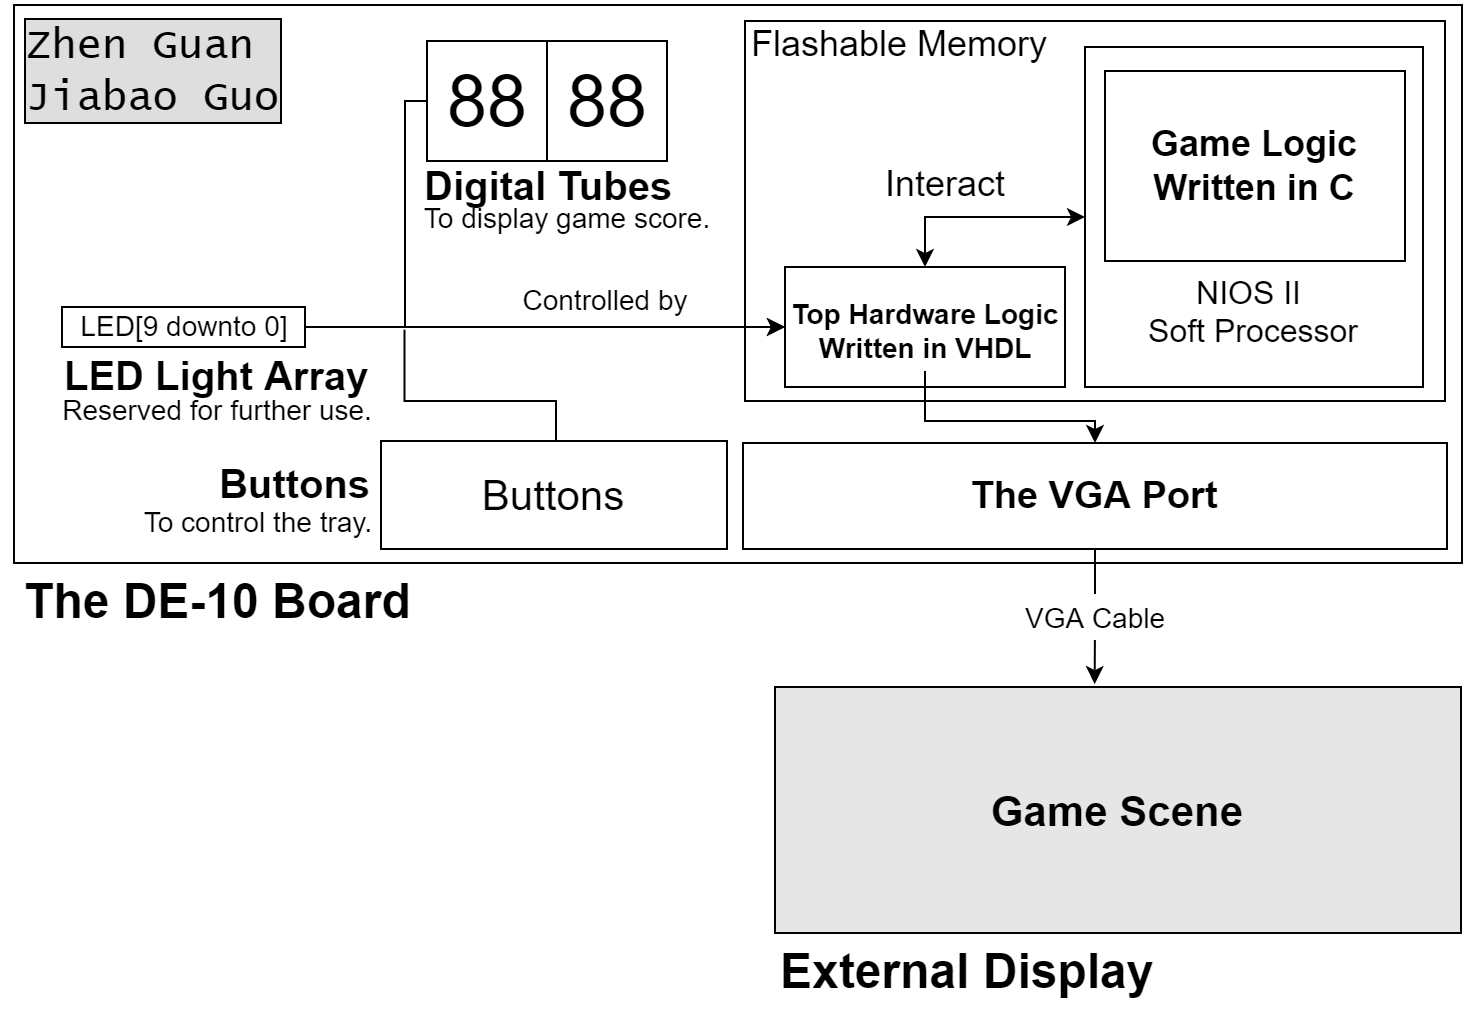

The diagram above was exported from draw.io. Its source (the exported page's mxGraphModel, read from the mxfile embedded in the PNG):
<mxGraphModel dx="916" dy="751" grid="1" gridSize="10" guides="1" tooltips="1" connect="1" arrows="1" fold="1" page="1" pageScale="1" pageWidth="827" pageHeight="1169" math="0" shadow="0">
  <root>
    <mxCell id="0" />
    <mxCell id="1" parent="0" />
    <mxCell id="N48xvy7yoE3VE_7wrO42-1" value="" style="rounded=0;whiteSpace=wrap;html=1;" parent="1" vertex="1">
      <mxGeometry x="7.5" y="12" width="724" height="279" as="geometry" />
    </mxCell>
    <mxCell id="N48xvy7yoE3VE_7wrO42-20" value="" style="rounded=0;whiteSpace=wrap;html=1;fontFamily=Helvetica;fontSize=16;" parent="1" vertex="1">
      <mxGeometry x="373" y="20" width="350" height="190" as="geometry" />
    </mxCell>
    <mxCell id="N48xvy7yoE3VE_7wrO42-2" value="&lt;h1&gt;The DE-10 Board&lt;/h1&gt;" style="text;html=1;strokeColor=none;fillColor=none;spacing=5;spacingTop=-20;whiteSpace=wrap;overflow=hidden;rounded=0;" parent="1" vertex="1">
      <mxGeometry x="7.5" y="291" width="210" height="45" as="geometry" />
    </mxCell>
    <mxCell id="N48xvy7yoE3VE_7wrO42-26" style="edgeStyle=orthogonalEdgeStyle;rounded=0;orthogonalLoop=1;jettySize=auto;html=1;entryX=0;entryY=0.5;entryDx=0;entryDy=0;fontFamily=Helvetica;fontSize=18;" parent="1" source="N48xvy7yoE3VE_7wrO42-6" target="N48xvy7yoE3VE_7wrO42-22" edge="1">
      <mxGeometry relative="1" as="geometry" />
    </mxCell>
    <mxCell id="N48xvy7yoE3VE_7wrO42-6" value="LED[9 downto 0]" style="rounded=0;whiteSpace=wrap;html=1;fontSize=14;" parent="1" vertex="1">
      <mxGeometry x="31.5" y="163" width="121.5" height="20" as="geometry" />
    </mxCell>
    <mxCell id="N48xvy7yoE3VE_7wrO42-7" value="&lt;h1&gt;&lt;span style=&quot;font-size: 20px&quot;&gt;LED Light Array&lt;/span&gt;&lt;/h1&gt;" style="text;html=1;strokeColor=none;fillColor=none;spacing=5;spacingTop=-20;whiteSpace=wrap;overflow=hidden;rounded=0;" parent="1" vertex="1">
      <mxGeometry x="27.5" y="177" width="190" height="40" as="geometry" />
    </mxCell>
    <mxCell id="N48xvy7yoE3VE_7wrO42-8" value="Reserved for further use." style="text;html=1;align=center;verticalAlign=middle;resizable=0;points=[];autosize=1;strokeColor=none;fillColor=none;fontSize=14;" parent="1" vertex="1">
      <mxGeometry x="23.5" y="205" width="170" height="20" as="geometry" />
    </mxCell>
    <mxCell id="N48xvy7yoE3VE_7wrO42-10" value="" style="rounded=0;whiteSpace=wrap;html=1;fontFamily=Times New Roman;fontSize=36;" parent="1" vertex="1">
      <mxGeometry x="214" y="30" width="60" height="60" as="geometry" />
    </mxCell>
    <mxCell id="N48xvy7yoE3VE_7wrO42-28" style="edgeStyle=orthogonalEdgeStyle;rounded=0;orthogonalLoop=1;jettySize=auto;html=1;entryX=0;entryY=0.5;entryDx=0;entryDy=0;fontFamily=Helvetica;fontSize=18;" parent="1" source="N48xvy7yoE3VE_7wrO42-11" target="N48xvy7yoE3VE_7wrO42-22" edge="1">
      <mxGeometry relative="1" as="geometry">
        <Array as="points">
          <mxPoint x="203" y="60" />
          <mxPoint x="203" y="173" />
        </Array>
      </mxGeometry>
    </mxCell>
    <mxCell id="N48xvy7yoE3VE_7wrO42-11" value="&lt;font style=&quot;font-size: 36px&quot;&gt;88&lt;/font&gt;" style="text;html=1;align=center;verticalAlign=middle;resizable=0;points=[];autosize=1;strokeColor=none;fillColor=none;fontSize=14;" parent="1" vertex="1">
      <mxGeometry x="214" y="45" width="60" height="30" as="geometry" />
    </mxCell>
    <mxCell id="N48xvy7yoE3VE_7wrO42-12" value="&lt;h1&gt;&lt;font style=&quot;font-size: 20px ; line-height: 0.7&quot;&gt;Digital Tubes&lt;/font&gt;&lt;/h1&gt;" style="text;html=1;strokeColor=none;fillColor=none;spacing=5;spacingTop=-20;whiteSpace=wrap;overflow=hidden;rounded=0;" parent="1" vertex="1">
      <mxGeometry x="208" y="82" width="190" height="40" as="geometry" />
    </mxCell>
    <mxCell id="N48xvy7yoE3VE_7wrO42-13" value="To display game score." style="text;html=1;align=center;verticalAlign=middle;resizable=0;points=[];autosize=1;strokeColor=none;fillColor=none;fontSize=14;" parent="1" vertex="1">
      <mxGeometry x="204" y="109" width="160" height="20" as="geometry" />
    </mxCell>
    <mxCell id="N48xvy7yoE3VE_7wrO42-21" value="&lt;h1 style=&quot;font-size: 18px&quot;&gt;&lt;span style=&quot;font-weight: normal&quot;&gt;Flashable Memory&lt;/span&gt;&lt;/h1&gt;" style="text;html=1;strokeColor=none;fillColor=none;spacing=5;spacingTop=-20;whiteSpace=wrap;overflow=hidden;rounded=0;fontSize=18;align=center;" parent="1" vertex="1">
      <mxGeometry x="360" y="20" width="181" height="29" as="geometry" />
    </mxCell>
    <mxCell id="N48xvy7yoE3VE_7wrO42-29" style="edgeStyle=orthogonalEdgeStyle;rounded=0;orthogonalLoop=1;jettySize=auto;html=1;entryX=0;entryY=0.5;entryDx=0;entryDy=0;fontFamily=Helvetica;fontSize=18;startArrow=classic;startFill=1;" parent="1" source="N48xvy7yoE3VE_7wrO42-22" target="N48xvy7yoE3VE_7wrO42-19" edge="1">
      <mxGeometry relative="1" as="geometry">
        <Array as="points">
          <mxPoint x="463" y="118" />
        </Array>
      </mxGeometry>
    </mxCell>
    <mxCell id="N48xvy7yoE3VE_7wrO42-22" value="&lt;font face=&quot;Helvetica&quot; style=&quot;font-size: 18px&quot;&gt;&lt;br&gt;&lt;/font&gt;" style="rounded=0;whiteSpace=wrap;html=1;fontFamily=Times New Roman;fontSize=36;fontStyle=1" parent="1" vertex="1">
      <mxGeometry x="393" y="143" width="140" height="60" as="geometry" />
    </mxCell>
    <mxCell id="N48xvy7yoE3VE_7wrO42-24" value="&lt;font style=&quot;font-size: 14px;&quot;&gt;Controlled by&lt;/font&gt;" style="text;html=1;align=center;verticalAlign=middle;resizable=0;points=[];autosize=1;strokeColor=none;fillColor=none;fontSize=14;fontFamily=Helvetica;" parent="1" vertex="1">
      <mxGeometry x="253" y="150" width="100" height="20" as="geometry" />
    </mxCell>
    <mxCell id="N48xvy7yoE3VE_7wrO42-19" value="&lt;font style=&quot;font-size: 16px&quot;&gt;&lt;br&gt;&lt;br&gt;&lt;br&gt;&lt;br&gt;&lt;br&gt;NIOS II &lt;br&gt;Soft Processor&lt;/font&gt;" style="rounded=0;whiteSpace=wrap;html=1;fontFamily=Helvetica;fontSize=14;" parent="1" vertex="1">
      <mxGeometry x="543" y="33" width="169" height="170" as="geometry" />
    </mxCell>
    <mxCell id="N48xvy7yoE3VE_7wrO42-30" value="Interact" style="text;html=1;align=center;verticalAlign=middle;resizable=0;points=[];autosize=1;strokeColor=none;fillColor=none;fontSize=18;fontFamily=Helvetica;" parent="1" vertex="1">
      <mxGeometry x="433" y="87" width="80" height="30" as="geometry" />
    </mxCell>
    <mxCell id="N48xvy7yoE3VE_7wrO42-31" value="&lt;b&gt;Game Logic&lt;br&gt;Written in C&lt;/b&gt;" style="rounded=0;whiteSpace=wrap;html=1;fontFamily=Helvetica;fontSize=18;" parent="1" vertex="1">
      <mxGeometry x="553" y="45" width="150" height="95" as="geometry" />
    </mxCell>
    <mxCell id="p6sO5sFZ9Yejkpof5qdv-11" style="edgeStyle=orthogonalEdgeStyle;rounded=0;orthogonalLoop=1;jettySize=auto;html=1;fontSize=21;" edge="1" parent="1" source="N48xvy7yoE3VE_7wrO42-32" target="p6sO5sFZ9Yejkpof5qdv-9">
      <mxGeometry relative="1" as="geometry">
        <Array as="points">
          <mxPoint x="463" y="220" />
          <mxPoint x="548" y="220" />
        </Array>
      </mxGeometry>
    </mxCell>
    <mxCell id="N48xvy7yoE3VE_7wrO42-32" value="Top Hardware Logic&lt;br style=&quot;font-size: 14px;&quot;&gt;Written in VHDL" style="text;html=1;align=center;verticalAlign=middle;resizable=0;points=[];autosize=1;strokeColor=none;fillColor=none;fontSize=14;fontFamily=Helvetica;fontStyle=1" parent="1" vertex="1">
      <mxGeometry x="388" y="155" width="150" height="40" as="geometry" />
    </mxCell>
    <mxCell id="p6sO5sFZ9Yejkpof5qdv-1" value="&lt;font style=&quot;font-size: 21px&quot;&gt;&lt;b&gt;Game Scene&lt;/b&gt;&lt;/font&gt;" style="rounded=0;whiteSpace=wrap;html=1;labelBackgroundColor=none;labelBorderColor=none;fillColor=#E6E6E6;" vertex="1" parent="1">
      <mxGeometry x="388" y="353" width="343" height="123" as="geometry" />
    </mxCell>
    <mxCell id="p6sO5sFZ9Yejkpof5qdv-3" value="&lt;h1&gt;External Display&lt;/h1&gt;" style="text;html=1;strokeColor=none;fillColor=none;spacing=5;spacingTop=-20;whiteSpace=wrap;overflow=hidden;rounded=0;" vertex="1" parent="1">
      <mxGeometry x="386" y="476" width="210" height="45" as="geometry" />
    </mxCell>
    <mxCell id="p6sO5sFZ9Yejkpof5qdv-10" value="&lt;font style=&quot;font-size: 14px&quot;&gt;VGA Cable&lt;/font&gt;" style="edgeStyle=orthogonalEdgeStyle;rounded=0;orthogonalLoop=1;jettySize=auto;html=1;entryX=0.466;entryY=-0.012;entryDx=0;entryDy=0;entryPerimeter=0;fontSize=19;" edge="1" parent="1" source="p6sO5sFZ9Yejkpof5qdv-9" target="p6sO5sFZ9Yejkpof5qdv-1">
      <mxGeometry relative="1" as="geometry" />
    </mxCell>
    <mxCell id="p6sO5sFZ9Yejkpof5qdv-9" value="&lt;b&gt;&lt;font style=&quot;font-size: 19px&quot;&gt;The VGA Port&lt;/font&gt;&lt;/b&gt;" style="rounded=0;whiteSpace=wrap;html=1;" vertex="1" parent="1">
      <mxGeometry x="372" y="231" width="352" height="53" as="geometry" />
    </mxCell>
    <mxCell id="p6sO5sFZ9Yejkpof5qdv-15" style="edgeStyle=orthogonalEdgeStyle;rounded=0;orthogonalLoop=1;jettySize=auto;html=1;entryX=0.917;entryY=-0.065;entryDx=0;entryDy=0;entryPerimeter=0;fontSize=21;strokeColor=default;endArrow=none;endFill=0;" edge="1" parent="1">
      <mxGeometry relative="1" as="geometry">
        <mxPoint x="278.5" y="230" as="sourcePoint" />
        <mxPoint x="202.73000000000002" y="174.39999999999998" as="targetPoint" />
        <Array as="points">
          <mxPoint x="279" y="210" />
          <mxPoint x="203" y="210" />
        </Array>
      </mxGeometry>
    </mxCell>
    <mxCell id="p6sO5sFZ9Yejkpof5qdv-13" value="Buttons" style="rounded=0;whiteSpace=wrap;html=1;fontSize=21;" vertex="1" parent="1">
      <mxGeometry x="191" y="230" width="173" height="54" as="geometry" />
    </mxCell>
    <mxCell id="p6sO5sFZ9Yejkpof5qdv-16" value="&lt;h1&gt;&lt;span style=&quot;font-size: 20px&quot;&gt;Buttons&lt;/span&gt;&lt;/h1&gt;" style="text;html=1;strokeColor=none;fillColor=none;spacing=5;spacingTop=-20;whiteSpace=wrap;overflow=hidden;rounded=0;align=right;" vertex="1" parent="1">
      <mxGeometry x="1" y="231" width="190" height="40" as="geometry" />
    </mxCell>
    <mxCell id="p6sO5sFZ9Yejkpof5qdv-17" value="To control the tray." style="text;html=1;align=right;verticalAlign=middle;resizable=0;points=[];autosize=1;strokeColor=none;fillColor=none;fontSize=14;" vertex="1" parent="1">
      <mxGeometry x="57.5" y="261" width="130" height="20" as="geometry" />
    </mxCell>
    <mxCell id="p6sO5sFZ9Yejkpof5qdv-18" value="" style="rounded=0;whiteSpace=wrap;html=1;fontFamily=Times New Roman;fontSize=36;" vertex="1" parent="1">
      <mxGeometry x="274" y="30" width="60" height="60" as="geometry" />
    </mxCell>
    <mxCell id="p6sO5sFZ9Yejkpof5qdv-19" value="&lt;font style=&quot;font-size: 36px&quot;&gt;88&lt;/font&gt;" style="text;html=1;align=center;verticalAlign=middle;resizable=0;points=[];autosize=1;strokeColor=none;fillColor=none;fontSize=14;" vertex="1" parent="1">
      <mxGeometry x="274" y="45" width="60" height="30" as="geometry" />
    </mxCell>
    <mxCell id="p6sO5sFZ9Yejkpof5qdv-24" value="Zhen Guan&lt;br&gt;Jiabao Guo" style="text;html=1;strokeColor=none;fillColor=none;align=left;verticalAlign=middle;whiteSpace=wrap;rounded=0;fontSize=21;fontStyle=0;fontFamily=Lucida Console;labelBorderColor=default;labelBackgroundColor=#DEDEDE;" vertex="1" parent="1">
      <mxGeometry x="11.25" y="30" width="157.75" height="30" as="geometry" />
    </mxCell>
  </root>
</mxGraphModel>